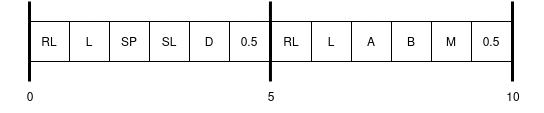

The diagram above was exported from draw.io. Its source (the exported page's mxGraphModel, read from the mxfile embedded in the PNG):
<mxGraphModel dx="1185" dy="597" grid="1" gridSize="10" guides="1" tooltips="1" connect="1" arrows="1" fold="1" page="1" pageScale="1" pageWidth="850" pageHeight="1100" math="0" shadow="0">
  <root>
    <mxCell id="0" />
    <mxCell id="1" parent="0" />
    <mxCell id="i9zEavQtKPm1DdgbwSPk-5" value="L" style="rounded=0;whiteSpace=wrap;html=1;" parent="1" vertex="1">
      <mxGeometry x="319" y="320" width="40" height="40" as="geometry" />
    </mxCell>
    <mxCell id="i9zEavQtKPm1DdgbwSPk-7" value="RL" style="rounded=0;whiteSpace=wrap;html=1;" parent="1" vertex="1">
      <mxGeometry x="279" y="320" width="40" height="40" as="geometry" />
    </mxCell>
    <mxCell id="i9zEavQtKPm1DdgbwSPk-10" value="" style="endArrow=none;html=1;rounded=0;strokeWidth=3;strokeColor=default;" parent="1" edge="1">
      <mxGeometry width="50" height="50" relative="1" as="geometry">
        <mxPoint x="519.95" y="300" as="sourcePoint" />
        <mxPoint x="519.95" y="380" as="targetPoint" />
      </mxGeometry>
    </mxCell>
    <mxCell id="i9zEavQtKPm1DdgbwSPk-14" value="5" style="text;html=1;strokeColor=none;fillColor=none;align=center;verticalAlign=middle;whiteSpace=wrap;rounded=0;" parent="1" vertex="1">
      <mxGeometry x="491" y="380" width="60" height="30" as="geometry" />
    </mxCell>
    <mxCell id="i9zEavQtKPm1DdgbwSPk-16" value="10" style="text;html=1;strokeColor=none;fillColor=none;align=center;verticalAlign=middle;whiteSpace=wrap;rounded=0;" parent="1" vertex="1">
      <mxGeometry x="733" y="380" width="60" height="30" as="geometry" />
    </mxCell>
    <mxCell id="i9zEavQtKPm1DdgbwSPk-18" value="" style="endArrow=none;html=1;rounded=0;strokeWidth=3;strokeColor=default;" parent="1" edge="1">
      <mxGeometry width="50" height="50" relative="1" as="geometry">
        <mxPoint x="279" y="300" as="sourcePoint" />
        <mxPoint x="279" y="380" as="targetPoint" />
      </mxGeometry>
    </mxCell>
    <mxCell id="i9zEavQtKPm1DdgbwSPk-17" value="" style="endArrow=none;html=1;rounded=0;strokeWidth=3;strokeColor=default;" parent="1" edge="1">
      <mxGeometry width="50" height="50" relative="1" as="geometry">
        <mxPoint x="762" y="300" as="sourcePoint" />
        <mxPoint x="762" y="380" as="targetPoint" />
      </mxGeometry>
    </mxCell>
    <mxCell id="i9zEavQtKPm1DdgbwSPk-19" value="0" style="text;html=1;strokeColor=none;fillColor=none;align=center;verticalAlign=middle;whiteSpace=wrap;rounded=0;" parent="1" vertex="1">
      <mxGeometry x="250" y="380" width="60" height="30" as="geometry" />
    </mxCell>
    <mxCell id="i9zEavQtKPm1DdgbwSPk-21" value="SP" style="rounded=0;whiteSpace=wrap;html=1;" parent="1" vertex="1">
      <mxGeometry x="359" y="320" width="40" height="40" as="geometry" />
    </mxCell>
    <mxCell id="m5rLVfeTJ8ZVkZVHqS4Z-1" value="SL" style="rounded=0;whiteSpace=wrap;html=1;" parent="1" vertex="1">
      <mxGeometry x="399" y="320" width="40" height="40" as="geometry" />
    </mxCell>
    <mxCell id="m5rLVfeTJ8ZVkZVHqS4Z-2" value="D" style="rounded=0;whiteSpace=wrap;html=1;" parent="1" vertex="1">
      <mxGeometry x="439" y="320" width="40" height="40" as="geometry" />
    </mxCell>
    <mxCell id="m5rLVfeTJ8ZVkZVHqS4Z-4" value="0.5" style="rounded=0;whiteSpace=wrap;html=1;" parent="1" vertex="1">
      <mxGeometry x="479" y="320" width="40" height="40" as="geometry" />
    </mxCell>
    <mxCell id="m5rLVfeTJ8ZVkZVHqS4Z-26" value="L" style="rounded=0;whiteSpace=wrap;html=1;" parent="1" vertex="1">
      <mxGeometry x="561" y="320" width="40" height="40" as="geometry" />
    </mxCell>
    <mxCell id="m5rLVfeTJ8ZVkZVHqS4Z-27" value="RL" style="rounded=0;whiteSpace=wrap;html=1;" parent="1" vertex="1">
      <mxGeometry x="521" y="320" width="40" height="40" as="geometry" />
    </mxCell>
    <mxCell id="m5rLVfeTJ8ZVkZVHqS4Z-28" value="A" style="rounded=0;whiteSpace=wrap;html=1;" parent="1" vertex="1">
      <mxGeometry x="601" y="320" width="40" height="40" as="geometry" />
    </mxCell>
    <mxCell id="m5rLVfeTJ8ZVkZVHqS4Z-29" value="B" style="rounded=0;whiteSpace=wrap;html=1;" parent="1" vertex="1">
      <mxGeometry x="641" y="320" width="40" height="40" as="geometry" />
    </mxCell>
    <mxCell id="ay1EZIwuwgG98KIVw6NK-1" value="M" style="rounded=0;whiteSpace=wrap;html=1;" vertex="1" parent="1">
      <mxGeometry x="681" y="320" width="40" height="40" as="geometry" />
    </mxCell>
    <mxCell id="ay1EZIwuwgG98KIVw6NK-2" value="0.5" style="rounded=0;whiteSpace=wrap;html=1;" vertex="1" parent="1">
      <mxGeometry x="721" y="320" width="40" height="40" as="geometry" />
    </mxCell>
  </root>
</mxGraphModel>